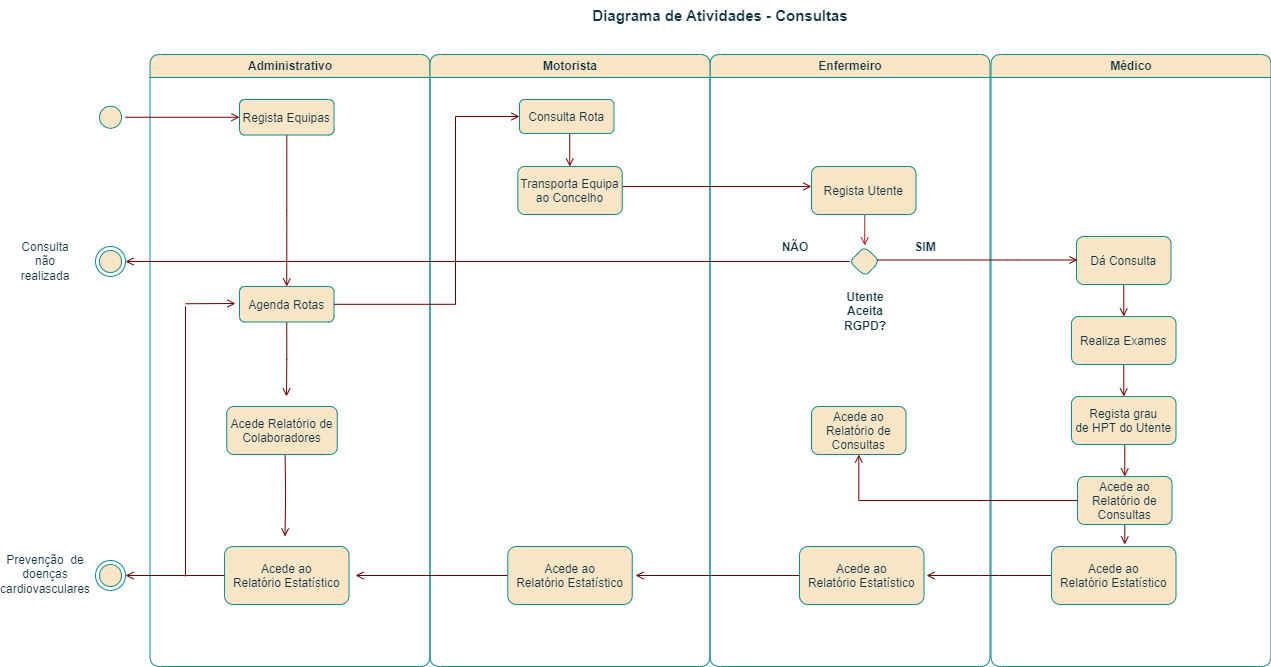

The diagram above was exported from draw.io. Its source (the exported page's mxGraphModel, read from the mxfile embedded in the PNG):
<mxGraphModel dx="1434" dy="764" grid="1" gridSize="10" guides="1" tooltips="1" connect="1" arrows="1" fold="1" page="1" pageScale="1" pageWidth="1169" pageHeight="826" background="#FFFFFF" math="0" shadow="0">
  <root>
    <mxCell id="0" />
    <mxCell id="1" parent="0" />
    <mxCell id="2" value="Administrativo" style="swimlane;whiteSpace=wrap;fillStyle=solid;fillColor=#FAE5C7;strokeColor=#0F8B8D;labelBackgroundColor=none;fontColor=#143642;rounded=1;" parent="1" vertex="1">
      <mxGeometry x="164.5" y="128" width="280" height="612" as="geometry" />
    </mxCell>
    <mxCell id="stKqeMOS6osHXn1YRPk3-48" value="" style="edgeStyle=none;strokeColor=#6F0000;endArrow=open;endFill=1;rounded=1;entryX=0;entryY=0.5;entryDx=0;entryDy=0;labelBackgroundColor=none;fontColor=default;fillColor=#a20025;" parent="2" source="5" target="stKqeMOS6osHXn1YRPk3-50" edge="1">
      <mxGeometry width="100" height="100" relative="1" as="geometry">
        <mxPoint x="-44.5" y="62.5" as="sourcePoint" />
        <mxPoint x="55.5" y="62.5" as="targetPoint" />
      </mxGeometry>
    </mxCell>
    <mxCell id="BgBIeqwzfSTF5Wkdp4bG-51" style="edgeStyle=orthogonalEdgeStyle;rounded=0;orthogonalLoop=1;jettySize=auto;html=1;entryX=0.5;entryY=0;entryDx=0;entryDy=0;fillColor=#a20025;strokeColor=#6F0000;endArrow=open;endFill=0;" edge="1" parent="2" source="stKqeMOS6osHXn1YRPk3-50" target="BgBIeqwzfSTF5Wkdp4bG-47">
      <mxGeometry relative="1" as="geometry" />
    </mxCell>
    <mxCell id="stKqeMOS6osHXn1YRPk3-50" value="Regista Equipas" style="labelBackgroundColor=none;fillColor=#FAE5C7;strokeColor=#0F8B8D;fontColor=#143642;rounded=1;" parent="2" vertex="1">
      <mxGeometry x="89.5" y="45" width="94.5" height="35.5" as="geometry" />
    </mxCell>
    <mxCell id="ew3VxySyHzV3Vbnr3HHS-84" value="Acede ao &#10;Relatório Estatístico" style="labelBackgroundColor=none;fillColor=#FAE5C7;strokeColor=#0F8B8D;fontColor=#143642;rounded=1;" parent="2" vertex="1">
      <mxGeometry x="74.5" y="492" width="124.5" height="58" as="geometry" />
    </mxCell>
    <mxCell id="5" value="" style="ellipse;shape=startState;fillColor=#FAE5C7;strokeColor=#0F8B8D;labelBackgroundColor=none;fontColor=#143642;rounded=1;" parent="2" vertex="1">
      <mxGeometry x="-54.5" y="47.75" width="30" height="30" as="geometry" />
    </mxCell>
    <mxCell id="BgBIeqwzfSTF5Wkdp4bG-55" style="edgeStyle=orthogonalEdgeStyle;rounded=0;orthogonalLoop=1;jettySize=auto;html=1;exitX=0.5;exitY=1;exitDx=0;exitDy=0;fillColor=#a20025;strokeColor=#6F0000;endArrow=open;endFill=0;" edge="1" parent="2" source="BgBIeqwzfSTF5Wkdp4bG-47">
      <mxGeometry relative="1" as="geometry">
        <mxPoint x="136.5" y="342" as="targetPoint" />
      </mxGeometry>
    </mxCell>
    <mxCell id="BgBIeqwzfSTF5Wkdp4bG-47" value="Agenda Rotas" style="labelBackgroundColor=none;fillColor=#FAE5C7;strokeColor=#0F8B8D;fontColor=#143642;rounded=1;" vertex="1" parent="2">
      <mxGeometry x="89.5" y="232" width="94.5" height="35.5" as="geometry" />
    </mxCell>
    <mxCell id="BgBIeqwzfSTF5Wkdp4bG-56" style="edgeStyle=orthogonalEdgeStyle;rounded=0;orthogonalLoop=1;jettySize=auto;html=1;fillColor=#a20025;strokeColor=#6F0000;endArrow=open;endFill=0;" edge="1" parent="2">
      <mxGeometry relative="1" as="geometry">
        <mxPoint x="135" y="482" as="targetPoint" />
        <mxPoint x="135.0999999999999" y="400" as="sourcePoint" />
      </mxGeometry>
    </mxCell>
    <mxCell id="BgBIeqwzfSTF5Wkdp4bG-48" value="Acede Relatório de &#10;Colaboradores" style="labelBackgroundColor=none;fillColor=#FAE5C7;strokeColor=#0F8B8D;fontColor=#143642;rounded=1;" vertex="1" parent="2">
      <mxGeometry x="76.75" y="352" width="110.5" height="48" as="geometry" />
    </mxCell>
    <mxCell id="BgBIeqwzfSTF5Wkdp4bG-58" value="" style="endArrow=none;html=1;rounded=0;fillColor=#a20025;strokeColor=#6F0000;" edge="1" parent="2">
      <mxGeometry width="50" height="50" relative="1" as="geometry">
        <mxPoint x="35.5" y="522" as="sourcePoint" />
        <mxPoint x="35.5" y="252" as="targetPoint" />
      </mxGeometry>
    </mxCell>
    <mxCell id="BgBIeqwzfSTF5Wkdp4bG-60" value="" style="endArrow=open;html=1;rounded=0;endFill=0;fillColor=#a20025;strokeColor=#6F0000;" edge="1" parent="2">
      <mxGeometry width="50" height="50" relative="1" as="geometry">
        <mxPoint x="35.5" y="249.25" as="sourcePoint" />
        <mxPoint x="85.5" y="249" as="targetPoint" />
      </mxGeometry>
    </mxCell>
    <mxCell id="4" value="Enfermeiro" style="swimlane;whiteSpace=wrap;fillColor=#FAE5C7;strokeColor=#0F8B8D;labelBackgroundColor=none;fontColor=#143642;rounded=1;" parent="1" vertex="1">
      <mxGeometry x="724.5" y="128" width="280" height="612" as="geometry" />
    </mxCell>
    <mxCell id="ew3VxySyHzV3Vbnr3HHS-43" style="edgeStyle=orthogonalEdgeStyle;rounded=1;orthogonalLoop=1;jettySize=auto;html=1;endArrow=open;endFill=0;labelBackgroundColor=none;strokeColor=#A8201A;fontColor=default;" parent="4" edge="1">
      <mxGeometry relative="1" as="geometry">
        <mxPoint x="154.75" y="191" as="targetPoint" />
        <mxPoint x="154.75" y="146" as="sourcePoint" />
      </mxGeometry>
    </mxCell>
    <mxCell id="stKqeMOS6osHXn1YRPk3-43" value="Regista Utente" style="labelBackgroundColor=none;fillColor=#FAE5C7;strokeColor=#0F8B8D;fontColor=#143642;rounded=1;" parent="4" vertex="1">
      <mxGeometry x="101.5" y="112" width="104.5" height="48" as="geometry" />
    </mxCell>
    <mxCell id="ew3VxySyHzV3Vbnr3HHS-86" style="edgeStyle=orthogonalEdgeStyle;rounded=1;orthogonalLoop=1;jettySize=auto;html=1;endArrow=open;endFill=0;labelBackgroundColor=none;strokeColor=#6F0000;fontColor=default;fillColor=#a20025;" parent="4" source="ew3VxySyHzV3Vbnr3HHS-82" edge="1">
      <mxGeometry relative="1" as="geometry">
        <mxPoint x="-74.5" y="521" as="targetPoint" />
      </mxGeometry>
    </mxCell>
    <mxCell id="ew3VxySyHzV3Vbnr3HHS-82" value="Acede ao &#10;Relatório Estatístico" style="labelBackgroundColor=none;fillColor=#FAE5C7;strokeColor=#0F8B8D;fontColor=#143642;rounded=1;" parent="4" vertex="1">
      <mxGeometry x="89.5" y="492" width="124.5" height="58" as="geometry" />
    </mxCell>
    <mxCell id="6PXuWVMw-dmipPfYry4G-37" value="Utente Aceita RGPD?" style="text;html=1;strokeColor=none;fillColor=none;align=center;verticalAlign=middle;whiteSpace=wrap;rounded=1;fontColor=#143642;fontStyle=1" parent="4" vertex="1">
      <mxGeometry x="125.5" y="242" width="60" height="30" as="geometry" />
    </mxCell>
    <mxCell id="6PXuWVMw-dmipPfYry4G-41" value="" style="rhombus;whiteSpace=wrap;html=1;strokeColor=#0F8B8D;fontColor=#143642;fillColor=#FAE5C7;rounded=1;" parent="4" vertex="1">
      <mxGeometry x="139.75" y="192" width="30" height="30" as="geometry" />
    </mxCell>
    <mxCell id="6PXuWVMw-dmipPfYry4G-44" value="SIM" style="text;html=1;strokeColor=none;fillColor=none;align=center;verticalAlign=middle;whiteSpace=wrap;rounded=1;fontColor=#143642;fontStyle=1;" parent="4" vertex="1">
      <mxGeometry x="185.5" y="178" width="60" height="30" as="geometry" />
    </mxCell>
    <mxCell id="6PXuWVMw-dmipPfYry4G-45" value="NÃO" style="text;html=1;strokeColor=none;fillColor=none;align=center;verticalAlign=middle;whiteSpace=wrap;rounded=1;fontColor=#143642;fontStyle=1;" parent="4" vertex="1">
      <mxGeometry x="55.5" y="178" width="60" height="30" as="geometry" />
    </mxCell>
    <mxCell id="BgBIeqwzfSTF5Wkdp4bG-45" value="Acede ao &#10;Relatório de &#10;Consultas" style="labelBackgroundColor=none;fillColor=#FAE5C7;strokeColor=#0F8B8D;fontColor=#143642;rounded=1;" vertex="1" parent="4">
      <mxGeometry x="101.5" y="352" width="94.5" height="48" as="geometry" />
    </mxCell>
    <mxCell id="stKqeMOS6osHXn1YRPk3-42" value="Médico" style="swimlane;whiteSpace=wrap;fillColor=#FAE5C7;strokeColor=#0F8B8D;labelBackgroundColor=none;fontColor=#143642;rounded=1;" parent="1" vertex="1">
      <mxGeometry x="1005.5" y="128" width="280" height="612" as="geometry" />
    </mxCell>
    <mxCell id="BgBIeqwzfSTF5Wkdp4bG-40" style="edgeStyle=orthogonalEdgeStyle;rounded=0;orthogonalLoop=1;jettySize=auto;html=1;exitX=0.5;exitY=1;exitDx=0;exitDy=0;entryX=0.5;entryY=0;entryDx=0;entryDy=0;fillColor=#a20025;strokeColor=#6F0000;endArrow=open;endFill=0;" edge="1" parent="stKqeMOS6osHXn1YRPk3-42" source="ew3VxySyHzV3Vbnr3HHS-73" target="stKqeMOS6osHXn1YRPk3-62">
      <mxGeometry relative="1" as="geometry" />
    </mxCell>
    <mxCell id="ew3VxySyHzV3Vbnr3HHS-73" value="Dá Consulta" style="labelBackgroundColor=none;fillColor=#FAE5C7;strokeColor=#0F8B8D;fontColor=#143642;rounded=1;" parent="stKqeMOS6osHXn1YRPk3-42" vertex="1">
      <mxGeometry x="85.5" y="182" width="94.5" height="48" as="geometry" />
    </mxCell>
    <mxCell id="BgBIeqwzfSTF5Wkdp4bG-43" style="edgeStyle=orthogonalEdgeStyle;rounded=0;orthogonalLoop=1;jettySize=auto;html=1;entryX=0.594;entryY=-0.034;entryDx=0;entryDy=0;entryPerimeter=0;fillColor=#a20025;strokeColor=#6F0000;endArrow=open;endFill=0;" edge="1" parent="stKqeMOS6osHXn1YRPk3-42" source="ew3VxySyHzV3Vbnr3HHS-75" target="ew3VxySyHzV3Vbnr3HHS-77">
      <mxGeometry relative="1" as="geometry" />
    </mxCell>
    <mxCell id="ew3VxySyHzV3Vbnr3HHS-75" value="Acede ao &#10;Relatório de &#10;Consultas" style="labelBackgroundColor=none;fillColor=#FAE5C7;strokeColor=#0F8B8D;fontColor=#143642;rounded=1;" parent="stKqeMOS6osHXn1YRPk3-42" vertex="1">
      <mxGeometry x="86.5" y="422" width="94.5" height="48" as="geometry" />
    </mxCell>
    <mxCell id="ew3VxySyHzV3Vbnr3HHS-85" style="edgeStyle=orthogonalEdgeStyle;rounded=1;orthogonalLoop=1;jettySize=auto;html=1;endArrow=open;endFill=0;labelBackgroundColor=none;strokeColor=#6F0000;fontColor=default;fillColor=#a20025;" parent="stKqeMOS6osHXn1YRPk3-42" source="ew3VxySyHzV3Vbnr3HHS-77" edge="1">
      <mxGeometry relative="1" as="geometry">
        <mxPoint x="-64.5" y="521" as="targetPoint" />
      </mxGeometry>
    </mxCell>
    <mxCell id="ew3VxySyHzV3Vbnr3HHS-77" value="Acede ao &#10;Relatório Estatístico" style="labelBackgroundColor=none;fillColor=#FAE5C7;strokeColor=#0F8B8D;fontColor=#143642;rounded=1;" parent="stKqeMOS6osHXn1YRPk3-42" vertex="1">
      <mxGeometry x="60.5" y="492" width="124.5" height="58" as="geometry" />
    </mxCell>
    <mxCell id="BgBIeqwzfSTF5Wkdp4bG-41" style="edgeStyle=orthogonalEdgeStyle;rounded=0;orthogonalLoop=1;jettySize=auto;html=1;exitX=0.5;exitY=1;exitDx=0;exitDy=0;entryX=0.5;entryY=0;entryDx=0;entryDy=0;fillColor=#a20025;strokeColor=#6F0000;endArrow=open;endFill=0;" edge="1" parent="stKqeMOS6osHXn1YRPk3-42" source="stKqeMOS6osHXn1YRPk3-62" target="BgBIeqwzfSTF5Wkdp4bG-34">
      <mxGeometry relative="1" as="geometry" />
    </mxCell>
    <mxCell id="stKqeMOS6osHXn1YRPk3-62" value="Realiza Exames" style="labelBackgroundColor=none;fillColor=#FAE5C7;strokeColor=#0F8B8D;fontColor=#143642;rounded=1;" parent="stKqeMOS6osHXn1YRPk3-42" vertex="1">
      <mxGeometry x="80.5" y="262" width="104.5" height="48" as="geometry" />
    </mxCell>
    <mxCell id="BgBIeqwzfSTF5Wkdp4bG-42" style="edgeStyle=orthogonalEdgeStyle;rounded=0;orthogonalLoop=1;jettySize=auto;html=1;exitX=0.5;exitY=1;exitDx=0;exitDy=0;entryX=0.5;entryY=0;entryDx=0;entryDy=0;fillColor=#a20025;strokeColor=#6F0000;endArrow=open;endFill=0;" edge="1" parent="stKqeMOS6osHXn1YRPk3-42" source="BgBIeqwzfSTF5Wkdp4bG-34" target="ew3VxySyHzV3Vbnr3HHS-75">
      <mxGeometry relative="1" as="geometry">
        <mxPoint x="132.5" y="412" as="targetPoint" />
      </mxGeometry>
    </mxCell>
    <mxCell id="BgBIeqwzfSTF5Wkdp4bG-34" value="Regista grau &#10;de HPT do Utente" style="labelBackgroundColor=none;fillColor=#FAE5C7;strokeColor=#0F8B8D;fontColor=#143642;rounded=1;" vertex="1" parent="stKqeMOS6osHXn1YRPk3-42">
      <mxGeometry x="80.5" y="342" width="104.5" height="48" as="geometry" />
    </mxCell>
    <mxCell id="BgBIeqwzfSTF5Wkdp4bG-35" style="edgeStyle=orthogonalEdgeStyle;rounded=1;orthogonalLoop=1;jettySize=auto;html=1;exitX=1;exitY=0.5;exitDx=0;exitDy=0;endArrow=open;endFill=0;labelBackgroundColor=none;strokeColor=#6F0000;fontColor=default;fillColor=#a20025;" edge="1" parent="stKqeMOS6osHXn1YRPk3-42">
      <mxGeometry relative="1" as="geometry">
        <mxPoint x="86.5" y="205.5" as="targetPoint" />
        <mxPoint x="-113.5" y="205.5" as="sourcePoint" />
        <Array as="points">
          <mxPoint x="16.75" y="205.5" />
        </Array>
      </mxGeometry>
    </mxCell>
    <mxCell id="stKqeMOS6osHXn1YRPk3-82" value="" style="ellipse;html=1;shape=endState;fillColor=#FAE5C7;strokeColor=#0F8B8D;labelBackgroundColor=none;fontColor=#143642;rounded=1;" parent="1" vertex="1">
      <mxGeometry x="110" y="634" width="30" height="30" as="geometry" />
    </mxCell>
    <mxCell id="3" value="Motorista" style="swimlane;whiteSpace=wrap;fillColor=#FAE5C7;strokeColor=#0F8B8D;labelBackgroundColor=none;fontColor=#143642;rounded=1;" parent="1" vertex="1">
      <mxGeometry x="444.5" y="128" width="280" height="612" as="geometry" />
    </mxCell>
    <mxCell id="ew3VxySyHzV3Vbnr3HHS-42" style="edgeStyle=orthogonalEdgeStyle;rounded=1;orthogonalLoop=1;jettySize=auto;html=1;endArrow=open;endFill=0;labelBackgroundColor=none;strokeColor=#6F0000;fontColor=default;fillColor=#a20025;" parent="3" edge="1">
      <mxGeometry relative="1" as="geometry">
        <mxPoint x="139.75" y="112" as="targetPoint" />
        <mxPoint x="139.75" y="72.5" as="sourcePoint" />
      </mxGeometry>
    </mxCell>
    <mxCell id="33" value="Consulta Rota" style="labelBackgroundColor=none;fillColor=#FAE5C7;strokeColor=#0F8B8D;fontColor=#143642;rounded=1;" parent="3" vertex="1">
      <mxGeometry x="89.5" y="45" width="94.5" height="34" as="geometry" />
    </mxCell>
    <mxCell id="stKqeMOS6osHXn1YRPk3-61" style="edgeStyle=orthogonalEdgeStyle;rounded=1;orthogonalLoop=1;jettySize=auto;html=1;exitX=1;exitY=0.5;exitDx=0;exitDy=0;endArrow=open;endFill=0;labelBackgroundColor=none;strokeColor=#6F0000;fontColor=default;fillColor=#a20025;" parent="3" edge="1">
      <mxGeometry relative="1" as="geometry">
        <mxPoint x="381.5" y="132" as="targetPoint" />
        <mxPoint x="140.75" y="132" as="sourcePoint" />
        <Array as="points">
          <mxPoint x="271" y="132" />
        </Array>
      </mxGeometry>
    </mxCell>
    <mxCell id="stKqeMOS6osHXn1YRPk3-57" value="Transporta Equipa&#10;ao Concelho" style="labelBackgroundColor=none;fillColor=#FAE5C7;strokeColor=#0F8B8D;fontColor=#143642;rounded=1;" parent="3" vertex="1">
      <mxGeometry x="87.75" y="112" width="104.5" height="48" as="geometry" />
    </mxCell>
    <mxCell id="BgBIeqwzfSTF5Wkdp4bG-50" style="edgeStyle=orthogonalEdgeStyle;rounded=0;orthogonalLoop=1;jettySize=auto;html=1;fillColor=#a20025;strokeColor=#6F0000;endArrow=open;endFill=0;" edge="1" parent="3" source="ew3VxySyHzV3Vbnr3HHS-83">
      <mxGeometry relative="1" as="geometry">
        <mxPoint x="-74.5" y="521" as="targetPoint" />
      </mxGeometry>
    </mxCell>
    <mxCell id="ew3VxySyHzV3Vbnr3HHS-83" value="Acede ao &#10;Relatório Estatístico" style="labelBackgroundColor=none;fillColor=#FAE5C7;strokeColor=#0F8B8D;fontColor=#143642;rounded=1;" parent="3" vertex="1">
      <mxGeometry x="77.75" y="492" width="124.5" height="58" as="geometry" />
    </mxCell>
    <mxCell id="ew3VxySyHzV3Vbnr3HHS-91" value="Diagrama de Atividades - Consultas" style="text;html=1;strokeColor=none;fillColor=none;align=center;verticalAlign=middle;whiteSpace=wrap;rounded=1;fontStyle=1;fontSize=15;labelBackgroundColor=none;fontColor=#143642;" parent="1" vertex="1">
      <mxGeometry x="585" y="74" width="300" height="30" as="geometry" />
    </mxCell>
    <mxCell id="6PXuWVMw-dmipPfYry4G-47" value="" style="ellipse;html=1;shape=endState;fillColor=#FAE5C7;strokeColor=#0F8B8D;labelBackgroundColor=none;fontColor=#143642;rounded=1;" parent="1" vertex="1">
      <mxGeometry x="110" y="320" width="30" height="30" as="geometry" />
    </mxCell>
    <mxCell id="6PXuWVMw-dmipPfYry4G-46" style="edgeStyle=orthogonalEdgeStyle;rounded=1;orthogonalLoop=1;jettySize=auto;html=1;strokeColor=#6F0000;fontColor=#143642;fillColor=#a20025;endArrow=open;endFill=0;entryX=1;entryY=0.5;entryDx=0;entryDy=0;entryPerimeter=0;" parent="1" source="6PXuWVMw-dmipPfYry4G-41" target="6PXuWVMw-dmipPfYry4G-47" edge="1">
      <mxGeometry relative="1" as="geometry">
        <mxPoint x="150" y="335" as="targetPoint" />
      </mxGeometry>
    </mxCell>
    <mxCell id="ew3VxySyHzV3Vbnr3HHS-89" style="edgeStyle=orthogonalEdgeStyle;rounded=1;orthogonalLoop=1;jettySize=auto;html=1;endArrow=open;endFill=0;labelBackgroundColor=none;strokeColor=#6F0000;fontColor=default;entryX=1;entryY=0.5;entryDx=0;entryDy=0;fillColor=#a20025;" parent="1" source="ew3VxySyHzV3Vbnr3HHS-84" target="stKqeMOS6osHXn1YRPk3-82" edge="1">
      <mxGeometry relative="1" as="geometry">
        <mxPoint x="150" y="648" as="targetPoint" />
      </mxGeometry>
    </mxCell>
    <mxCell id="6PXuWVMw-dmipPfYry4G-51" value="Consulta não realizada" style="text;html=1;strokeColor=none;fillColor=none;align=center;verticalAlign=middle;whiteSpace=wrap;rounded=1;fontColor=#143642;" parent="1" vertex="1">
      <mxGeometry x="30" y="320" width="60" height="30" as="geometry" />
    </mxCell>
    <mxCell id="6PXuWVMw-dmipPfYry4G-52" value="Prevenção&amp;nbsp; de doenças cardiovasculares" style="text;html=1;strokeColor=none;fillColor=none;align=center;verticalAlign=middle;whiteSpace=wrap;rounded=1;fontColor=#143642;" parent="1" vertex="1">
      <mxGeometry x="20" y="613" width="80" height="70" as="geometry" />
    </mxCell>
    <mxCell id="BgBIeqwzfSTF5Wkdp4bG-46" style="edgeStyle=orthogonalEdgeStyle;rounded=0;orthogonalLoop=1;jettySize=auto;html=1;fillColor=#a20025;strokeColor=#6F0000;endArrow=open;endFill=0;" edge="1" parent="1" source="ew3VxySyHzV3Vbnr3HHS-75" target="BgBIeqwzfSTF5Wkdp4bG-45">
      <mxGeometry relative="1" as="geometry" />
    </mxCell>
    <mxCell id="BgBIeqwzfSTF5Wkdp4bG-57" style="edgeStyle=orthogonalEdgeStyle;rounded=0;orthogonalLoop=1;jettySize=auto;html=1;entryX=0;entryY=0.5;entryDx=0;entryDy=0;fillColor=#a20025;strokeColor=#6F0000;endArrow=open;endFill=0;" edge="1" parent="1" source="BgBIeqwzfSTF5Wkdp4bG-47" target="33">
      <mxGeometry relative="1" as="geometry">
        <Array as="points">
          <mxPoint x="470" y="378" />
          <mxPoint x="470" y="190" />
        </Array>
      </mxGeometry>
    </mxCell>
  </root>
</mxGraphModel>